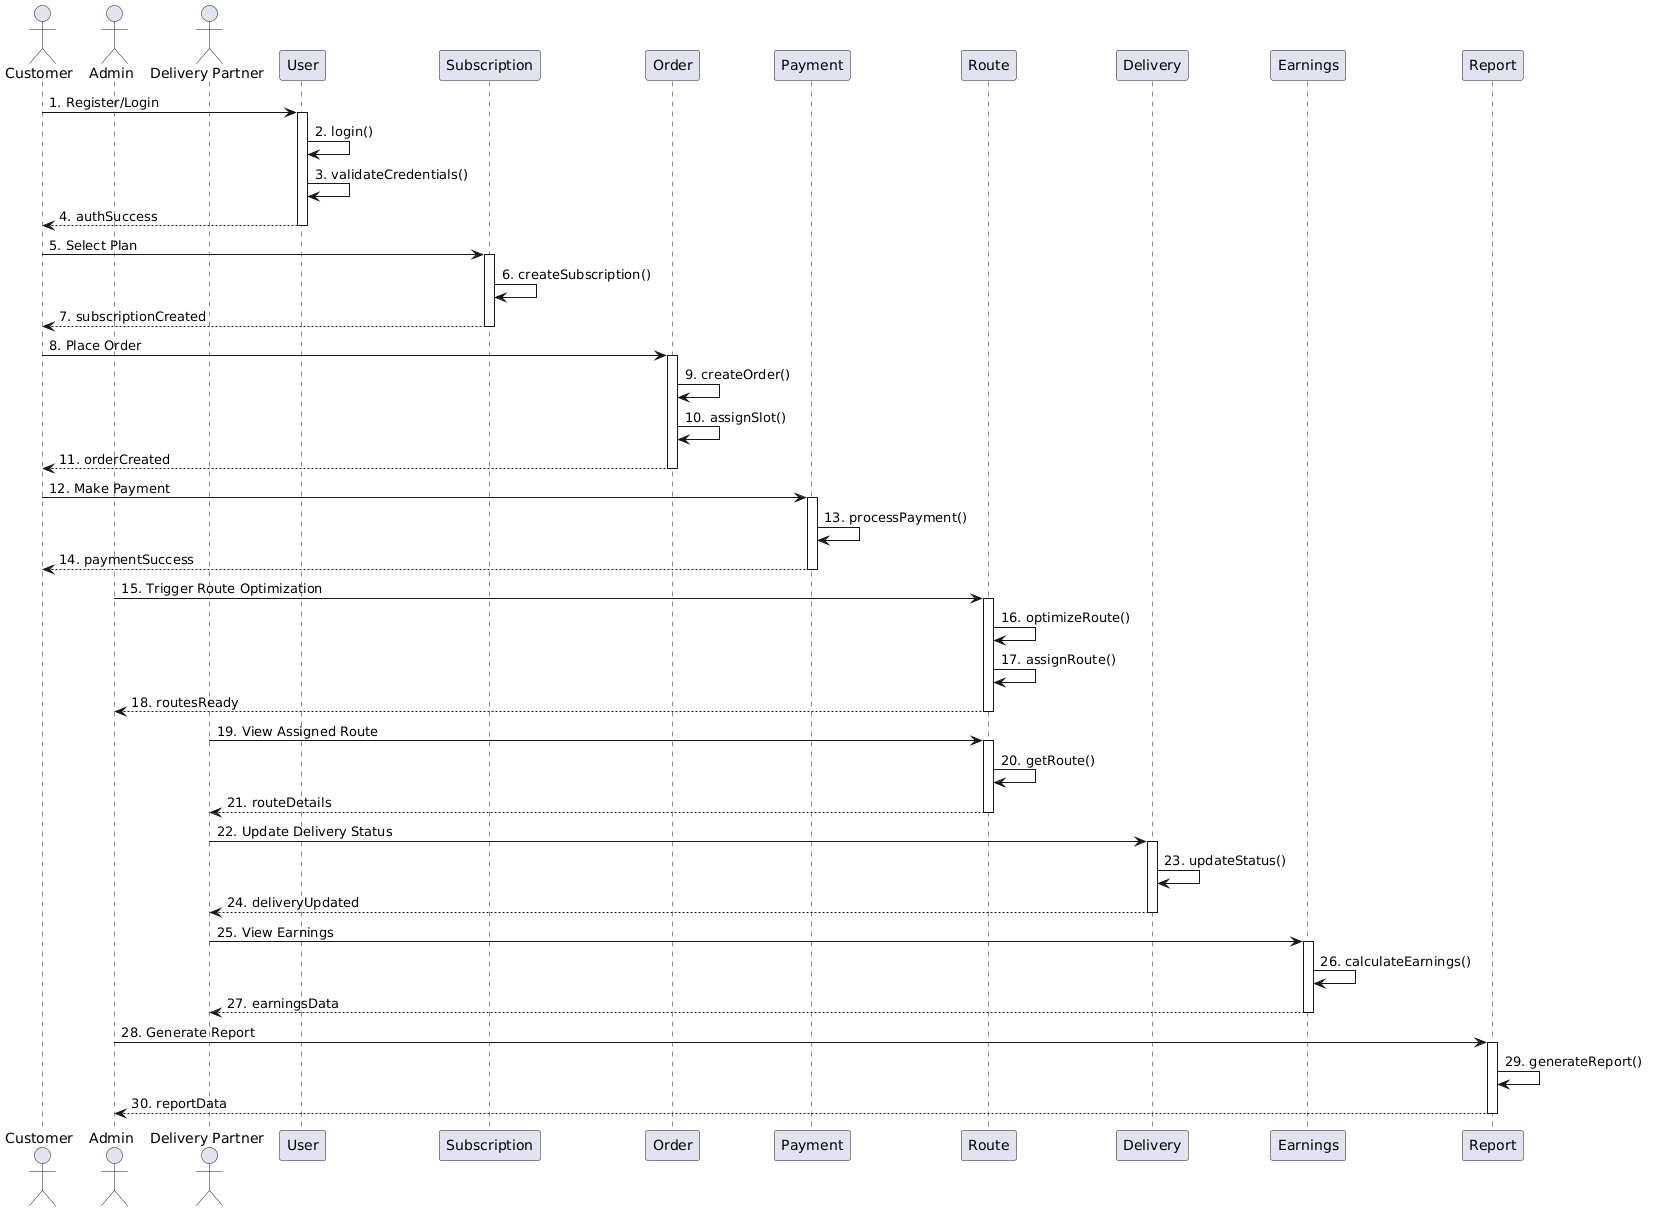

The diagram above was rendered by PlantUML. Its source (embedded in the PNG):
@startuml
actor Customer
actor Admin
actor "Delivery Partner" as DeliveryPartner

participant User
participant Subscription
participant Order
participant Payment
participant Route
participant Delivery
participant Earnings
participant Report

Customer -> User : 1. Register/Login
activate User
User -> User : 2. login()
User -> User : 3. validateCredentials()
User --> Customer : 4. authSuccess
deactivate User

Customer -> Subscription : 5. Select Plan
activate Subscription
Subscription -> Subscription : 6. createSubscription()
Subscription --> Customer : 7. subscriptionCreated
deactivate Subscription

Customer -> Order : 8. Place Order
activate Order
Order -> Order : 9. createOrder()
Order -> Order : 10. assignSlot()
Order --> Customer : 11. orderCreated
deactivate Order

Customer -> Payment : 12. Make Payment
activate Payment
Payment -> Payment : 13. processPayment()
Payment --> Customer : 14. paymentSuccess
deactivate Payment

Admin -> Route : 15. Trigger Route Optimization
activate Route
Route -> Route : 16. optimizeRoute()
Route -> Route : 17. assignRoute()
Route --> Admin : 18. routesReady
deactivate Route

DeliveryPartner -> Route : 19. View Assigned Route
activate Route
Route -> Route : 20. getRoute()
Route --> DeliveryPartner : 21. routeDetails
deactivate Route

DeliveryPartner -> Delivery : 22. Update Delivery Status
activate Delivery
Delivery -> Delivery : 23. updateStatus()
Delivery --> DeliveryPartner : 24. deliveryUpdated
deactivate Delivery

DeliveryPartner -> Earnings : 25. View Earnings
activate Earnings
Earnings -> Earnings : 26. calculateEarnings()
Earnings --> DeliveryPartner : 27. earningsData
deactivate Earnings

Admin -> Report : 28. Generate Report
activate Report
Report -> Report : 29. generateReport()
Report --> Admin : 30. reportData
deactivate Report
@enduml